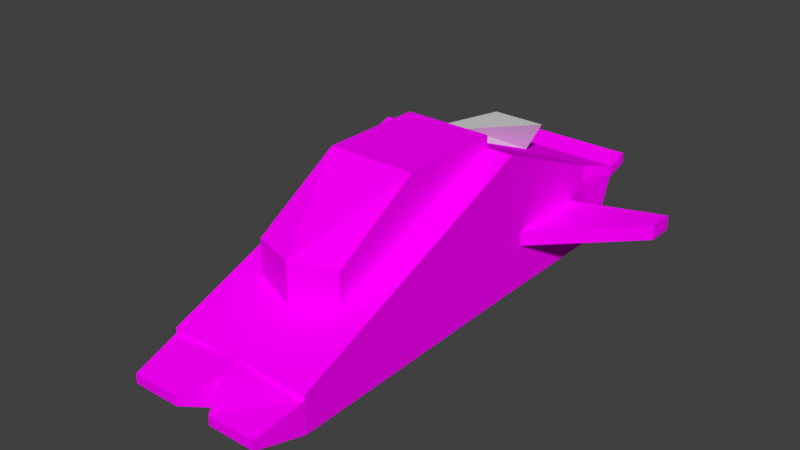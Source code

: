 # Source: SpaceShip.blend  (saved by Blender 2.79.0; exported with 4.5.12 LTS)
import bpy
from mathutils import Matrix  # noqa: F401  (used for matrix-valued properties, if any)

bpy.ops.wm.read_factory_settings(use_empty=True)
scene = bpy.context.scene
scene.name = 'Scene'

# ---- collections
col_collection_1 = bpy.data.collections.new('Collection 1'); scene.collection.children.link(col_collection_1)

# ---- images (referenced by path relative to the original .blend; pixels are not part of the script)
import os
ASSET_DIR = os.environ.get("B2B_ASSET_DIR", "")  # directory of the original .blend (textures are referenced by path, not embedded)
HERE = os.path.dirname(os.path.abspath(__file__))  # packed textures are extracted next to this script under _unpacked/

def load_image(name, relpath, width, height, colorspace="sRGB"):
    """Load a texture the original file referenced (path relative to the .blend, or extracted next to this script)."""
    p = next((c for c in (os.path.join(HERE, relpath), os.path.join(ASSET_DIR, relpath)) if relpath and os.path.exists(c)), "")
    if p:
        img = bpy.data.images.load(p, check_existing=True)
        img.name = name
    else:  # same state as the original file: an image datablock whose file is absent (Cycles renders it pink)
        img = bpy.data.images.new(name, width, height)
        img.source = "FILE"
        img.filepath = "//" + (relpath or name)
    img.colorspace_settings.name = colorspace
    return img
img_cabina_texture_jpg = load_image('Cabina_Texture.jpg', 'Cabina_Texture.jpg', 1024, 1024, 'sRGB')
img_spaceship_texture_jpg = load_image('SpaceShip_Texture.jpg', 'SpaceShip_Texture.jpg', 1024, 1024, 'sRGB')

# ---- materials (node trees are filled in below, after node groups)
mat_cabina = bpy.data.materials.new('Cabina')
mat_cabina.alpha_threshold = 0.0
mat_cabina.roughness = 0.5
mat_spaceship = bpy.data.materials.new('SpaceShip')
mat_spaceship.alpha_threshold = 0.0
mat_spaceship.roughness = 0.5
mat_spaceship.line_color = (0.0, 0.0, 0.0, 1.0)

# ---- material node trees
mat_cabina.use_nodes = True; mat_cabina.node_tree.nodes.clear()
_N = mat_cabina.node_tree.nodes; _L = mat_cabina.node_tree.links
n0 = _N.new('ShaderNodeOutputMaterial'); n0.name = 'Material Output'; n0.location = (300, 300)
n1 = _N.new('ShaderNodeBsdfDiffuse'); n1.name = 'Diffuse BSDF'; n1.location = (95, 292)
n2 = _N.new('ShaderNodeTexImage'); n2.name = 'Image Texture'; n2.location = (-114, 267)
n2.width = 140
n2.image = img_cabina_texture_jpg
_L.new(n1.outputs[0], n0.inputs[0])
_L.new(n2.outputs[0], n1.inputs[0])
n0.is_active_output = True
mat_spaceship.use_nodes = True; mat_spaceship.node_tree.nodes.clear()
_N = mat_spaceship.node_tree.nodes; _L = mat_spaceship.node_tree.links
n0 = _N.new('ShaderNodeOutputMaterial'); n0.name = 'Material Output'; n0.location = (300, 300)
n1 = _N.new('ShaderNodeBsdfDiffuse'); n1.name = 'Diffuse BSDF'; n1.location = (106, 297)
n2 = _N.new('ShaderNodeTexImage'); n2.name = 'Image Texture'; n2.location = (-71, 217)
n2.width = 140
n2.image = img_spaceship_texture_jpg
_L.new(n1.outputs[0], n0.inputs[0])
_L.new(n2.outputs[0], n1.inputs[0])
n0.is_active_output = True

# ---- world
world_world = bpy.data.worlds.new('World'); scene.world = world_world
world_world.color = (0.05088, 0.05088, 0.05088)
world_world.use_sun_shadow = False
world_world.sun_shadow_jitter_overblur = 0.0
world_world.cycles.sampling_method = 'MANUAL'

# ---- meshes
me_cube_002 = bpy.data.meshes.new('Cube.002')
me_cube_002.from_pydata([(-1.0, -1.0, -1.0), (-1.0, -1.0, -0.2895), (-1.0, 0.7105, -3.801), (-2.51, 0.7105, -1.801), (1.0, -1.0, -1.0), (1.0, -1.0, -0.2895), (1.0, 0.7105, -3.801), (2.51, 0.7105, -1.801)], [], [(0, 1, 3, 2), (2, 3, 7, 6), (6, 7, 5, 4), (4, 5, 1, 0), (2, 6, 4, 0), (7, 3, 1, 5)])
me_cube_002.use_remesh_preserve_volume = False
me_cube_002.use_remesh_preserve_attributes = False
me_cube_002.use_mirror_vertex_groups = False
me_cube_002.update()
me_cube_001 = bpy.data.meshes.new('Cube.001')
me_cube_001.from_pydata([(1.0, -1.0, -1.006), (1.0, -1.0, -0.2151), (1.0, 1.0, -0.2154), (1.0, 1.0, 1.0), (-0.002015, 3.376, 0.9943), (0.998, 3.377, 0.9943), (0.998, 3.377, 0.7245), (-0.002015, 3.377, 0.7245), (-1.0, -1.0, -1.006), (-1.0, -1.0, -0.2151), (-1.0, 1.0, -0.2154), (-1.0, 1.0, 1.0), (0.0, 0.999, -0.2164), (0.0, 0.999, 1.0), (0.0, -1.339, -1.142), (0.0, -1.339, -0.2151), (0.002015, 3.376, 0.9943), (-0.998, 3.377, 0.9943), (-0.998, 3.377, 0.7245), (0.002015, 3.377, 0.7245)], [], [(13, 3, 5, 4), (2, 3, 1, 0), (12, 2, 0, 14), (3, 13, 15, 1), (0, 1, 15, 14), (7, 4, 5, 6), (12, 13, 4, 7), (3, 2, 6, 5), (2, 12, 7, 6), (13, 16, 17, 11), (10, 8, 9, 11), (12, 14, 8, 10), (11, 9, 15, 13), (8, 14, 15, 9), (19, 18, 17, 16), (12, 19, 16, 13), (11, 17, 18, 10), (10, 18, 19, 12)])
_uv = me_cube_001.uv_layers.new(name='UVMap')
_uv.uv.foreach_set('vector', [0.6115, 0.5595, 0.7227, 0.5597, 0.7225, 0.824, 0.6113, 0.8239, 0.6752, 0.1617, 0.6752, 0.2761, 0.4869, 0.1617, 0.4869, 0.08729, 0.1674, 0.0186, 0.1674, 0.0186, 0.1674, 0.0186, 0.1674, 0.0186, 0.721, 0.558, 0.6117, 0.558, 0.6117, 0.4251, 0.721, 0.4251, 0.721, 0.3387, 0.721, 0.4251, 0.6117, 0.4251, 0.6117, 0.3238, 0.7401, 0.8476, 0.7401, 0.883, 0.609, 0.883, 0.609, 0.8476, 0.1674, 0.0186, 0.1674, 0.0186, 0.1674, 0.0186, 0.1674, 0.0186, 0.6752, 0.2761, 0.6752, 0.1617, 0.8991, 0.2502, 0.8991, 0.2756, 0.1674, 0.0186, 0.1674, 0.0186, 0.1674, 0.0186, 0.1674, 0.0186, 0.3666, 0.575, 0.3664, 0.8394, 0.4776, 0.8395, 0.4778, 0.5752, 0.2288, 0.1524, 0.04049, 0.07799, 0.04049, 0.1524, 0.2288, 0.2668, 0.1674, 0.0186, 0.1674, 0.0186, 0.1674, 0.0186, 0.1674, 0.0186, 0.4761, 0.5735, 0.4761, 0.4406, 0.3668, 0.4406, 0.3668, 0.5735, 0.4761, 0.3542, 0.3668, 0.3393, 0.3668, 0.4406, 0.4761, 0.4406, 0.4952, 0.8631, 0.364, 0.8631, 0.364, 0.8985, 0.4952, 0.8985, 0.1674, 0.0186, 0.1674, 0.0186, 0.1674, 0.0186, 0.1674, 0.0186, 0.2288, 0.2668, 0.4526, 0.2663, 0.4526, 0.2409, 0.2288, 0.1524, 0.1674, 0.0186, 0.1674, 0.0186, 0.1674, 0.0186, 0.1674, 0.0186])
me_cube_001.materials.append(mat_cabina)
me_cube_001.use_remesh_preserve_volume = False
me_cube_001.use_remesh_preserve_attributes = False
me_cube_001.use_mirror_vertex_groups = False
me_cube_001.update()
me_cube = bpy.data.meshes.new('Cube')
me_cube.from_pydata([(1.0, 1.28, -0.3729), (1.0, 1.0, 1.0), (1.035, -2.753, -0.4835), (1.788e-07, 1.0, -1.0), (-1.192e-07, -2.996, -1.0), (2.384e-07, 1.0, 1.0), (-4.172e-07, -2.753, -0.4835), (1.0, 3.215, -1.0), (1.171, 3.215, 0.1442), (5.253e-07, 3.215, -1.0), (5.849e-07, 3.215, 0.1442), (4.519e-07, 2.746, -1.0), (1.0, 2.466, -0.3729), (1.0, 2.746, 0.2629), (5.115e-07, 2.746, 0.2629), (1.0, 1.28, -0.1639), (2.304e-07, 1.0, 0.7294), (-3.769e-07, -2.996, -0.5533), (1.171, 3.215, -0.01063), (5.768e-07, 3.215, -0.01063), (5.034e-07, 2.746, 0.09208), (1.0, 2.466, -0.1621), (1.171, 3.545, 0.07522), (1.171, 3.545, 0.23), (6.743e-07, 3.545, 0.23), (6.662e-07, 3.545, 0.07522), (1.0, 2.746, -1.0), (1.0, 1.0, -1.0), (1.0, 1.0, 0.7294), (1.0, 2.746, 0.09208), (2.247, 2.914, -0.3729), (2.247, 2.532, -0.3729), (2.247, 2.532, -0.1619), (2.247, 2.914, -0.1621), (1.035, -2.753, -1.0), (1.035, -2.753, -0.5533), (0.9435, -3.437, -0.8525), (0.2667, -3.437, -0.8525), (0.9435, -3.437, -0.7214), (0.2667, -3.437, -0.7214)], [], [(28, 1, 2, 35), (26, 11, 9, 7), (35, 2, 6, 17), (1, 5, 6, 2), (27, 34, 4, 3), (18, 7, 9, 19), (20, 14, 10, 19), (14, 13, 8, 10), (5, 1, 13, 14), (16, 5, 14, 20), (29, 26, 7, 18), (27, 3, 11, 26), (1, 28, 29, 13), (12, 21, 33, 30), (3, 16, 20, 11), (13, 29, 18, 8), (19, 10, 24, 25), (11, 20, 19, 9), (23, 22, 25, 24), (18, 19, 25, 22), (10, 8, 23, 24), (8, 18, 22, 23), (12, 0, 27, 26), (27, 28, 35, 34), (0, 15, 28, 27), (15, 21, 29, 28), (21, 12, 26, 29), (0, 12, 30, 31), (21, 15, 32, 33), (32, 31, 30, 33), (35, 17, 39, 38), (15, 0, 31, 32), (4, 34, 36, 37), (37, 36, 38, 39), (34, 35, 38, 36), (17, 4, 37, 39)])
_uv = me_cube.uv_layers.new(name='UVMap')
_uv.uv.foreach_set('vector', [0.612, 0.9375, 0.612, 0.9709, 0.1494, 0.788, 0.1494, 0.7794, 0.09895, 0.3588, 0.09895, 0.4602, 0.05138, 0.4602, 0.05138, 0.3588, 0.1584, 0.5554, 0.1584, 0.5554, 0.1584, 0.6814, 0.1287, 0.6814, 0.615, 0.5597, 0.615, 0.6814, 0.1584, 0.6814, 0.1584, 0.5554, 0.276, 0.3588, 0.6566, 0.3552, 0.6813, 0.4602, 0.276, 0.4602, 0.7289, 0.2414, 0.7626, 0.04692, 0.9592, 0.04692, 0.9592, 0.2414, 0.0, 0.0, 0.0, 0.0, 0.0, 0.0, 0.0, 0.0, 0.8275, 0.6814, 0.8275, 0.5597, 0.8846, 0.5389, 0.8846, 0.6814, 0.615, 0.6814, 0.615, 0.5597, 0.8275, 0.5597, 0.8275, 0.6814, 0.0, 0.0, 0.0, 0.0, 0.0, 0.0, 0.0, 0.0, 0.8273, 0.859, 0.8273, 0.7243, 0.8851, 0.7243, 0.8851, 0.8463, 0.276, 0.3588, 0.276, 0.4602, 0.09895, 0.4602, 0.09895, 0.3588, 0.612, 0.9709, 0.612, 0.9375, 0.8273, 0.859, 0.8273, 0.88, 0.6642, 0.1702, 0.6642, 0.2116, 0.419, 0.2116, 0.419, 0.1702, 0.0, 0.0, 0.0, 0.0, 0.0, 0.0, 0.0, 0.0, 0.8273, 0.88, 0.8273, 0.859, 0.8851, 0.8463, 0.8851, 0.8654, 0.0, 0.0, 0.0, 0.0, 0.0, 0.0, 0.0, 0.0, 0.0, 0.0, 0.0, 0.0, 0.0, 0.0, 0.0, 0.0, 0.7289, 0.2887, 0.7289, 0.2583, 0.9592, 0.2583, 0.9592, 0.2887, 0.05138, 0.3414, 0.05138, 0.4602, 0.01791, 0.4602, 0.01791, 0.3414, 0.8846, 0.6814, 0.8846, 0.5389, 0.9248, 0.5389, 0.9248, 0.6814, 0.8851, 0.8654, 0.8851, 0.8463, 0.9258, 0.8569, 0.9258, 0.876, 0.7927, 0.8016, 0.6465, 0.8016, 0.612, 0.7243, 0.8273, 0.7243, 0.612, 0.7243, 0.612, 0.9375, 0.1494, 0.7794, 0.1494, 0.7243, 0.6465, 0.8016, 0.6465, 0.8274, 0.612, 0.9375, 0.612, 0.7243, 0.6465, 0.8274, 0.7927, 0.8276, 0.8273, 0.859, 0.612, 0.9375, 0.7927, 0.8276, 0.7927, 0.8016, 0.8273, 0.7243, 0.8273, 0.859, 0.2476, 0.3588, 0.1273, 0.3588, 0.08197, 0.2323, 0.1207, 0.2323, 0.7935, 0.5597, 0.6491, 0.5597, 0.8015, 0.4079, 0.8479, 0.4079, 0.8008, 0.8276, 0.8008, 0.8016, 0.8479, 0.8016, 0.8479, 0.8276, 0.1584, 0.5554, 0.1287, 0.6814, 0.07509, 0.649, 0.07509, 0.5666, 0.6465, 0.8274, 0.6465, 0.8016, 0.8008, 0.8016, 0.8008, 0.8276, 0.6813, 0.4602, 0.6566, 0.3552, 0.726, 0.3645, 0.726, 0.4331, 0.0947, 0.09885, 0.3568, 0.09885, 0.3568, 0.1496, 0.0947, 0.1496, 0.1494, 0.7243, 0.1494, 0.7794, 0.06499, 0.7587, 0.06499, 0.7425, 0.0, 0.0, 0.0, 0.0, 0.0, 0.0, 0.0, 0.0])
me_cube.materials.append(mat_spaceship)
me_cube.use_remesh_preserve_volume = False
me_cube.use_remesh_preserve_attributes = False
me_cube.use_mirror_vertex_groups = False
me_cube.update()

# ---- objects
ob_cube_002 = bpy.data.objects.new('Cube.002', me_cube_002)
ob_cube_001 = bpy.data.objects.new('Cube.001', me_cube_001)
ob_cube = bpy.data.objects.new('Cube', me_cube)

# ---- transforms, parenting, visibility, modifiers, constraints
ob_cube_002.location = (0.0, 2.037, 2.125)
ob_cube_002.scale = (0.1512, 0.8283, 0.213)
ob_cube_002.lineart.crease_threshold = 0.0
ob_cube_001.location = (1.217e-16, -1.107, 1.548)
ob_cube_001.scale = (0.6238, 0.6238, 0.6238)
ob_cube_001.lineart.crease_threshold = 0.0
ob_cube.location = (0.0, 0.0, 1.0)
ob_cube.lock_rotations_4d = False
ob_cube.empty_display_type = 'ARROWS'
ob_cube.lineart.crease_threshold = 0.0
_m = ob_cube.modifiers.new('Mirror', 'MIRROR')

# ---- collection membership
col_collection_1.objects.link(ob_cube_002)
col_collection_1.objects.link(ob_cube_001)
col_collection_1.objects.link(ob_cube)

# ---- scene / render settings (as saved in the file)
scene.frame_start = 1; scene.frame_end = 250; scene.frame_set(1)
scene.render.engine = 'CYCLES'
scene.render.resolution_percentage = 50
scene.render.dither_intensity = 0.0
scene.cycles.use_denoising = False
scene.cycles.samples = 128
scene.cycles.sampling_pattern = 'TABULATED_SOBOL'
scene.cycles.use_adaptive_sampling = False
scene.cycles.use_light_tree = False
scene.cycles.blur_glossy = 0.0
scene.cycles.sample_clamp_indirect = 0.0
scene.view_settings.view_transform = 'Standard'
bpy.context.view_layer.update()

# ---- added for rendering (the .blend has no active camera and no usable light): camera, sun
cam_auto = bpy.data.cameras.new('AutoCamera')
cam_auto.lens = 50.0
cam_auto.sensor_width = 36.0
cam_auto.clip_end = 1000.0
ob_auto_camera = bpy.data.objects.new('AutoCamera', cam_auto)
scene.collection.objects.link(ob_auto_camera)
ob_auto_camera.location = (7.94187, -9.47614, 7.43943)
ob_auto_camera.rotation_euler = (1.09748, -7.21219e-08, 0.694738)
scene.camera = ob_auto_camera
light_auto_sun = bpy.data.lights.new('AutoSun', 'SUN')
light_auto_sun.energy = 3.0
light_auto_sun.angle = 0.0523599
ob_auto_sun = bpy.data.objects.new('AutoSun', light_auto_sun)
scene.collection.objects.link(ob_auto_sun)
ob_auto_sun.rotation_euler = (0.872665, 0.174533, 0.523599)
bpy.context.view_layer.update()
